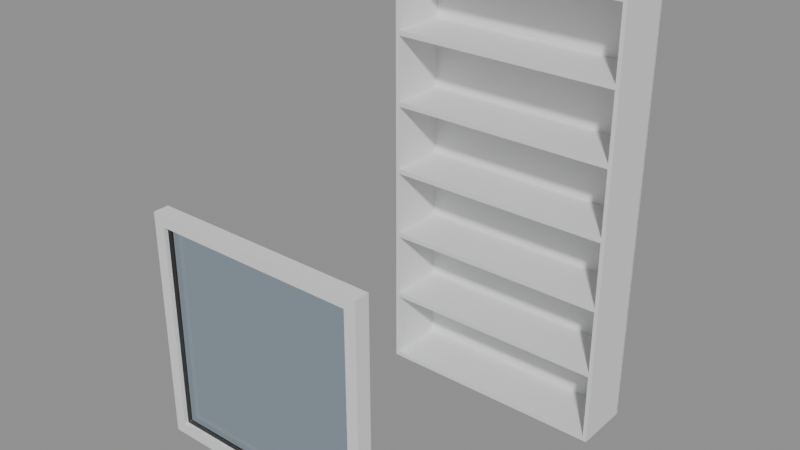 # Source: e0562_after.blend  (saved by Blender 5.2.44; exported with 4.5.12 LTS)
import bpy
from mathutils import Matrix  # noqa: F401  (used for matrix-valued properties, if any)

bpy.ops.wm.read_factory_settings(use_empty=True)
scene = bpy.context.scene
scene.name = 'Scene'

# ---- materials (node trees are filled in below, after node groups)
mat_madera_roble = bpy.data.materials.new('Madera_Roble')
mat_marco_pintura = bpy.data.materials.new('Marco_Pintura')
mat_vidrio = bpy.data.materials.new('Vidrio')

# ---- material node trees
mat_madera_roble.use_nodes = True; mat_madera_roble.node_tree.nodes.clear()
_N = mat_madera_roble.node_tree.nodes; _L = mat_madera_roble.node_tree.links
n0 = _N.new('ShaderNodeBsdfPrincipled'); n0.name = 'Principled BSDF'; n0.location = (-200, 100)
n0.inputs[3].default_value = 1.45
n0.inputs[10].default_value = 0.005
n1 = _N.new('ShaderNodeOutputMaterial'); n1.name = 'Material Output'; n1.location = (200, 100)
_L.new(n0.outputs[0], n1.inputs[0])
n1.is_active_output = True
mat_marco_pintura.use_nodes = True; mat_marco_pintura.node_tree.nodes.clear()
_N = mat_marco_pintura.node_tree.nodes; _L = mat_marco_pintura.node_tree.links
n0 = _N.new('ShaderNodeBsdfPrincipled'); n0.name = 'Principled BSDF'; n0.location = (-200, 100)
n0.inputs[3].default_value = 1.45
n0.inputs[10].default_value = 0.005
n1 = _N.new('ShaderNodeOutputMaterial'); n1.name = 'Material Output'; n1.location = (200, 100)
_L.new(n0.outputs[0], n1.inputs[0])
n1.is_active_output = True
mat_vidrio.use_nodes = True; mat_vidrio.node_tree.nodes.clear()
_N = mat_vidrio.node_tree.nodes; _L = mat_vidrio.node_tree.links
n0 = _N.new('ShaderNodeBsdfPrincipled'); n0.name = 'Principled BSDF'; n0.location = (-200, 100)
n0.inputs[0].default_value = (0.7, 0.85, 1.0, 1.0)
n0.inputs[2].default_value = 0.05
n0.inputs[3].default_value = 1.45
n0.inputs[10].default_value = 0.005
n0.inputs[18].default_value = 1.0
n1 = _N.new('ShaderNodeOutputMaterial'); n1.name = 'Material Output'; n1.location = (200, 100)
_L.new(n0.outputs[0], n1.inputs[0])
n1.is_active_output = True

# ---- meshes
me_estanteria_living_lat_izq_mesh = bpy.data.meshes.new('Estanteria_Living_Lat_Izq_mesh')
me_estanteria_living_lat_izq_mesh.from_pydata([(0.0, 0.0, 0.0), (0.02, 0.0, 0.0), (0.02, 0.3, 0.0), (0.0, 0.3, 0.0), (0.0, 0.0, 2.2), (0.02, 0.0, 2.2), (0.02, 0.3, 2.2), (0.0, 0.3, 2.2)], [], [(0, 1, 2, 3), (4, 5, 6, 7), (0, 1, 5, 4), (1, 2, 6, 5), (2, 3, 7, 6), (3, 0, 4, 7)])
me_estanteria_living_lat_izq_mesh.materials.append(mat_madera_roble)
me_estanteria_living_lat_izq_mesh.update()
me_estanteria_living_lat_der_mesh = bpy.data.meshes.new('Estanteria_Living_Lat_Der_mesh')
me_estanteria_living_lat_der_mesh.from_pydata([(0.0, 0.0, 0.0), (0.02, 0.0, 0.0), (0.02, 0.3, 0.0), (0.0, 0.3, 0.0), (0.0, 0.0, 2.2), (0.02, 0.0, 2.2), (0.02, 0.3, 2.2), (0.0, 0.3, 2.2)], [], [(0, 1, 2, 3), (4, 5, 6, 7), (0, 1, 5, 4), (1, 2, 6, 5), (2, 3, 7, 6), (3, 0, 4, 7)])
me_estanteria_living_lat_der_mesh.materials.append(mat_madera_roble)
me_estanteria_living_lat_der_mesh.update()
me_estanteria_living_base_mesh = bpy.data.meshes.new('Estanteria_Living_Base_mesh')
me_estanteria_living_base_mesh.from_pydata([(0.0, 0.0, 0.0), (1.16, 0.0, 0.0), (1.16, 0.3, 0.0), (0.0, 0.3, 0.0), (0.0, 0.0, 0.025), (1.16, 0.0, 0.025), (1.16, 0.3, 0.025), (0.0, 0.3, 0.025)], [], [(0, 1, 2, 3), (4, 5, 6, 7), (0, 1, 5, 4), (1, 2, 6, 5), (2, 3, 7, 6), (3, 0, 4, 7)])
me_estanteria_living_base_mesh.materials.append(mat_madera_roble)
me_estanteria_living_base_mesh.update()
me_estanteria_living_tapa_mesh = bpy.data.meshes.new('Estanteria_Living_Tapa_mesh')
me_estanteria_living_tapa_mesh.from_pydata([(0.0, 0.0, 0.0), (1.16, 0.0, 0.0), (1.16, 0.3, 0.0), (0.0, 0.3, 0.0), (0.0, 0.0, 0.025), (1.16, 0.0, 0.025), (1.16, 0.3, 0.025), (0.0, 0.3, 0.025)], [], [(0, 1, 2, 3), (4, 5, 6, 7), (0, 1, 5, 4), (1, 2, 6, 5), (2, 3, 7, 6), (3, 0, 4, 7)])
me_estanteria_living_tapa_mesh.materials.append(mat_madera_roble)
me_estanteria_living_tapa_mesh.update()
me_estanteria_living_estante_1_mesh = bpy.data.meshes.new('Estanteria_Living_Estante_1_mesh')
me_estanteria_living_estante_1_mesh.from_pydata([(0.0, 0.0, 0.0), (1.16, 0.0, 0.0), (1.16, 0.3, 0.0), (0.0, 0.3, 0.0), (0.0, 0.0, 0.025), (1.16, 0.0, 0.025), (1.16, 0.3, 0.025), (0.0, 0.3, 0.025)], [], [(0, 1, 2, 3), (4, 5, 6, 7), (0, 1, 5, 4), (1, 2, 6, 5), (2, 3, 7, 6), (3, 0, 4, 7)])
me_estanteria_living_estante_1_mesh.materials.append(mat_madera_roble)
me_estanteria_living_estante_1_mesh.update()
me_estanteria_living_estante_2_mesh = bpy.data.meshes.new('Estanteria_Living_Estante_2_mesh')
me_estanteria_living_estante_2_mesh.from_pydata([(0.0, 0.0, 0.0), (1.16, 0.0, 0.0), (1.16, 0.3, 0.0), (0.0, 0.3, 0.0), (0.0, 0.0, 0.025), (1.16, 0.0, 0.025), (1.16, 0.3, 0.025), (0.0, 0.3, 0.025)], [], [(0, 1, 2, 3), (4, 5, 6, 7), (0, 1, 5, 4), (1, 2, 6, 5), (2, 3, 7, 6), (3, 0, 4, 7)])
me_estanteria_living_estante_2_mesh.materials.append(mat_madera_roble)
me_estanteria_living_estante_2_mesh.update()
me_estanteria_living_estante_3_mesh = bpy.data.meshes.new('Estanteria_Living_Estante_3_mesh')
me_estanteria_living_estante_3_mesh.from_pydata([(0.0, 0.0, 0.0), (1.16, 0.0, 0.0), (1.16, 0.3, 0.0), (0.0, 0.3, 0.0), (0.0, 0.0, 0.025), (1.16, 0.0, 0.025), (1.16, 0.3, 0.025), (0.0, 0.3, 0.025)], [], [(0, 1, 2, 3), (4, 5, 6, 7), (0, 1, 5, 4), (1, 2, 6, 5), (2, 3, 7, 6), (3, 0, 4, 7)])
me_estanteria_living_estante_3_mesh.materials.append(mat_madera_roble)
me_estanteria_living_estante_3_mesh.update()
me_estanteria_living_estante_4_mesh = bpy.data.meshes.new('Estanteria_Living_Estante_4_mesh')
me_estanteria_living_estante_4_mesh.from_pydata([(0.0, 0.0, 0.0), (1.16, 0.0, 0.0), (1.16, 0.3, 0.0), (0.0, 0.3, 0.0), (0.0, 0.0, 0.025), (1.16, 0.0, 0.025), (1.16, 0.3, 0.025), (0.0, 0.3, 0.025)], [], [(0, 1, 2, 3), (4, 5, 6, 7), (0, 1, 5, 4), (1, 2, 6, 5), (2, 3, 7, 6), (3, 0, 4, 7)])
me_estanteria_living_estante_4_mesh.materials.append(mat_madera_roble)
me_estanteria_living_estante_4_mesh.update()
me_estanteria_living_estante_5_mesh = bpy.data.meshes.new('Estanteria_Living_Estante_5_mesh')
me_estanteria_living_estante_5_mesh.from_pydata([(0.0, 0.0, 0.0), (1.16, 0.0, 0.0), (1.16, 0.3, 0.0), (0.0, 0.3, 0.0), (0.0, 0.0, 0.025), (1.16, 0.0, 0.025), (1.16, 0.3, 0.025), (0.0, 0.3, 0.025)], [], [(0, 1, 2, 3), (4, 5, 6, 7), (0, 1, 5, 4), (1, 2, 6, 5), (2, 3, 7, 6), (3, 0, 4, 7)])
me_estanteria_living_estante_5_mesh.materials.append(mat_madera_roble)
me_estanteria_living_estante_5_mesh.update()
me_estanteria_living_fondo_mesh = bpy.data.meshes.new('Estanteria_Living_Fondo_mesh')
me_estanteria_living_fondo_mesh.from_pydata([(0.0, 0.0, 0.0), (1.2, 0.0, 0.0), (1.2, 0.01, 0.0), (0.0, 0.01, 0.0), (0.0, 0.0, 2.2), (1.2, 0.0, 2.2), (1.2, 0.01, 2.2), (0.0, 0.01, 2.2)], [], [(0, 1, 2, 3), (4, 5, 6, 7), (0, 1, 5, 4), (1, 2, 6, 5), (2, 3, 7, 6), (3, 0, 4, 7)])
me_estanteria_living_fondo_mesh.materials.append(mat_madera_roble)
me_estanteria_living_fondo_mesh.update()
me_ventana_nuevo_jamba_izq_mesh = bpy.data.meshes.new('Ventana_Nuevo_Jamba_Izq_mesh')
me_ventana_nuevo_jamba_izq_mesh.from_pydata([(0.0, 0.0, 0.0), (0.06, 0.0, 0.0), (0.06, 0.08, 0.0), (0.0, 0.08, 0.0), (0.0, 0.0, 1.2), (0.06, 0.0, 1.2), (0.06, 0.08, 1.2), (0.0, 0.08, 1.2)], [], [(0, 1, 2, 3), (4, 5, 6, 7), (0, 1, 5, 4), (1, 2, 6, 5), (2, 3, 7, 6), (3, 0, 4, 7)])
me_ventana_nuevo_jamba_izq_mesh.materials.append(mat_marco_pintura)
me_ventana_nuevo_jamba_izq_mesh.update()
me_ventana_nuevo_jamba_der_mesh = bpy.data.meshes.new('Ventana_Nuevo_Jamba_Der_mesh')
me_ventana_nuevo_jamba_der_mesh.from_pydata([(0.0, 0.0, 0.0), (0.06, 0.0, 0.0), (0.06, 0.08, 0.0), (0.0, 0.08, 0.0), (0.0, 0.0, 1.2), (0.06, 0.0, 1.2), (0.06, 0.08, 1.2), (0.0, 0.08, 1.2)], [], [(0, 1, 2, 3), (4, 5, 6, 7), (0, 1, 5, 4), (1, 2, 6, 5), (2, 3, 7, 6), (3, 0, 4, 7)])
me_ventana_nuevo_jamba_der_mesh.materials.append(mat_marco_pintura)
me_ventana_nuevo_jamba_der_mesh.update()
me_ventana_nuevo_trav_inf_mesh = bpy.data.meshes.new('Ventana_Nuevo_Trav_Inf_mesh')
me_ventana_nuevo_trav_inf_mesh.from_pydata([(0.0, 0.0, 0.0), (1.08, 0.0, 0.0), (1.08, 0.08, 0.0), (0.0, 0.08, 0.0), (0.0, 0.0, 0.06), (1.08, 0.0, 0.06), (1.08, 0.08, 0.06), (0.0, 0.08, 0.06)], [], [(0, 1, 2, 3), (4, 5, 6, 7), (0, 1, 5, 4), (1, 2, 6, 5), (2, 3, 7, 6), (3, 0, 4, 7)])
me_ventana_nuevo_trav_inf_mesh.materials.append(mat_marco_pintura)
me_ventana_nuevo_trav_inf_mesh.update()
me_ventana_nuevo_trav_sup_mesh = bpy.data.meshes.new('Ventana_Nuevo_Trav_Sup_mesh')
me_ventana_nuevo_trav_sup_mesh.from_pydata([(0.0, 0.0, 0.0), (1.08, 0.0, 0.0), (1.08, 0.08, 0.0), (0.0, 0.08, 0.0), (0.0, 0.0, 0.06), (1.08, 0.0, 0.06), (1.08, 0.08, 0.06), (0.0, 0.08, 0.06)], [], [(0, 1, 2, 3), (4, 5, 6, 7), (0, 1, 5, 4), (1, 2, 6, 5), (2, 3, 7, 6), (3, 0, 4, 7)])
me_ventana_nuevo_trav_sup_mesh.materials.append(mat_marco_pintura)
me_ventana_nuevo_trav_sup_mesh.update()
me_ventana_nuevo_vidrio_1_1_mesh = bpy.data.meshes.new('Ventana_Nuevo_Vidrio_1_1_mesh')
me_ventana_nuevo_vidrio_1_1_mesh.from_pydata([(0.0, 0.0, 0.0), (1.08, 0.0, 0.0), (1.08, 0.06, 0.0), (0.0, 0.06, 0.0), (0.0, 0.0, 1.08), (1.08, 0.0, 1.08), (1.08, 0.06, 1.08), (0.0, 0.06, 1.08)], [], [(0, 1, 2, 3), (4, 5, 6, 7), (0, 1, 5, 4), (1, 2, 6, 5), (2, 3, 7, 6), (3, 0, 4, 7)])
me_ventana_nuevo_vidrio_1_1_mesh.materials.append(mat_vidrio)
me_ventana_nuevo_vidrio_1_1_mesh.update()

# ---- objects
ob_estanteria_living = bpy.data.objects.new('Estanteria_Living', None)
ob_estanteria_living_lat_izq = bpy.data.objects.new('Estanteria_Living_Lat_Izq', me_estanteria_living_lat_izq_mesh)
ob_estanteria_living_lat_der = bpy.data.objects.new('Estanteria_Living_Lat_Der', me_estanteria_living_lat_der_mesh)
ob_estanteria_living_base = bpy.data.objects.new('Estanteria_Living_Base', me_estanteria_living_base_mesh)
ob_estanteria_living_tapa = bpy.data.objects.new('Estanteria_Living_Tapa', me_estanteria_living_tapa_mesh)
ob_estanteria_living_estante_1 = bpy.data.objects.new('Estanteria_Living_Estante_1', me_estanteria_living_estante_1_mesh)
ob_estanteria_living_estante_2 = bpy.data.objects.new('Estanteria_Living_Estante_2', me_estanteria_living_estante_2_mesh)
ob_estanteria_living_estante_3 = bpy.data.objects.new('Estanteria_Living_Estante_3', me_estanteria_living_estante_3_mesh)
ob_estanteria_living_estante_4 = bpy.data.objects.new('Estanteria_Living_Estante_4', me_estanteria_living_estante_4_mesh)
ob_estanteria_living_estante_5 = bpy.data.objects.new('Estanteria_Living_Estante_5', me_estanteria_living_estante_5_mesh)
ob_estanteria_living_fondo = bpy.data.objects.new('Estanteria_Living_Fondo', me_estanteria_living_fondo_mesh)
ob_ventana_nuevo = bpy.data.objects.new('Ventana_Nuevo', None)
ob_ventana_nuevo_jamba_izq = bpy.data.objects.new('Ventana_Nuevo_Jamba_Izq', me_ventana_nuevo_jamba_izq_mesh)
ob_ventana_nuevo_jamba_der = bpy.data.objects.new('Ventana_Nuevo_Jamba_Der', me_ventana_nuevo_jamba_der_mesh)
ob_ventana_nuevo_trav_inf = bpy.data.objects.new('Ventana_Nuevo_Trav_Inf', me_ventana_nuevo_trav_inf_mesh)
ob_ventana_nuevo_trav_sup = bpy.data.objects.new('Ventana_Nuevo_Trav_Sup', me_ventana_nuevo_trav_sup_mesh)
ob_ventana_nuevo_vidrio_1_1 = bpy.data.objects.new('Ventana_Nuevo_Vidrio_1_1', me_ventana_nuevo_vidrio_1_1_mesh)

# ---- transforms, parenting, visibility, modifiers, constraints
ob_estanteria_living.location = (0.0, 0.0, 0.0)
ob_estanteria_living.empty_display_type = 'ARROWS'
ob_estanteria_living_lat_izq.parent = ob_estanteria_living
ob_estanteria_living_lat_izq.location = (0.0, 0.0, 0.0)
ob_estanteria_living_lat_der.parent = ob_estanteria_living
ob_estanteria_living_lat_der.location = (1.18, 0.0, 0.0)
ob_estanteria_living_base.parent = ob_estanteria_living
ob_estanteria_living_base.location = (0.02, 0.0, 0.0)
ob_estanteria_living_tapa.parent = ob_estanteria_living
ob_estanteria_living_tapa.location = (0.02, 0.0, 2.175)
ob_estanteria_living_estante_1.parent = ob_estanteria_living
ob_estanteria_living_estante_1.location = (0.02, 0.0, 0.3708)
ob_estanteria_living_estante_2.parent = ob_estanteria_living
ob_estanteria_living_estante_2.location = (0.02, 0.0, 0.7292)
ob_estanteria_living_estante_3.parent = ob_estanteria_living
ob_estanteria_living_estante_3.location = (0.02, 0.0, 1.087)
ob_estanteria_living_estante_4.parent = ob_estanteria_living
ob_estanteria_living_estante_4.location = (0.02, 0.0, 1.446)
ob_estanteria_living_estante_5.parent = ob_estanteria_living
ob_estanteria_living_estante_5.location = (0.02, 0.0, 1.804)
ob_estanteria_living_fondo.parent = ob_estanteria_living
ob_estanteria_living_fondo.location = (0.0, 0.29, 0.0)
ob_ventana_nuevo.location = (-0.4, -1.2, 0.0)
ob_ventana_nuevo.empty_display_type = 'ARROWS'
ob_ventana_nuevo_jamba_izq.parent = ob_ventana_nuevo
ob_ventana_nuevo_jamba_izq.location = (0.0, 0.0, 0.0)
ob_ventana_nuevo_jamba_der.parent = ob_ventana_nuevo
ob_ventana_nuevo_jamba_der.location = (1.14, 0.0, 0.0)
ob_ventana_nuevo_trav_inf.parent = ob_ventana_nuevo
ob_ventana_nuevo_trav_inf.location = (0.06, 0.0, 0.0)
ob_ventana_nuevo_trav_sup.parent = ob_ventana_nuevo
ob_ventana_nuevo_trav_sup.location = (0.06, 0.0, 1.14)
ob_ventana_nuevo_vidrio_1_1.parent = ob_ventana_nuevo
ob_ventana_nuevo_vidrio_1_1.location = (0.06, 0.02, 0.06)

# ---- collection membership
scene.collection.objects.link(ob_estanteria_living)
scene.collection.objects.link(ob_estanteria_living_lat_izq)
scene.collection.objects.link(ob_estanteria_living_lat_der)
scene.collection.objects.link(ob_estanteria_living_base)
scene.collection.objects.link(ob_estanteria_living_tapa)
scene.collection.objects.link(ob_estanteria_living_estante_1)
scene.collection.objects.link(ob_estanteria_living_estante_2)
scene.collection.objects.link(ob_estanteria_living_estante_3)
scene.collection.objects.link(ob_estanteria_living_estante_4)
scene.collection.objects.link(ob_estanteria_living_estante_5)
scene.collection.objects.link(ob_estanteria_living_fondo)
scene.collection.objects.link(ob_ventana_nuevo)
scene.collection.objects.link(ob_ventana_nuevo_jamba_izq)
scene.collection.objects.link(ob_ventana_nuevo_jamba_der)
scene.collection.objects.link(ob_ventana_nuevo_trav_inf)
scene.collection.objects.link(ob_ventana_nuevo_trav_sup)
scene.collection.objects.link(ob_ventana_nuevo_vidrio_1_1)

# ---- scene / render settings (as saved in the file)
scene.frame_start = 1; scene.frame_end = 250; scene.frame_set(1)
scene.render.engine = 'BLENDER_EEVEE_NEXT'
scene.render.bake_bias = 0.0
scene.render.bake_samples = 0
scene.render.compositor_device = 'GPU'
scene.eevee.use_volume_custom_range = False
scene.eevee.fast_gi_thickness_near = 0.1
scene.eevee.fast_gi_thickness_far = 0.0
scene.eevee.ray_tracing_options.screen_trace_thickness = 0.1
bpy.context.view_layer.update()

# ---- added for rendering (the .blend has no active camera and no usable light): camera, sun + grey world if the file has none
cam_auto = bpy.data.cameras.new('AutoCamera')
cam_auto.lens = 50.0
cam_auto.sensor_width = 36.0
cam_auto.clip_end = 1000.0
ob_auto_camera = bpy.data.objects.new('AutoCamera', cam_auto)
scene.collection.objects.link(ob_auto_camera)
ob_auto_camera.location = (3.27416, -3.89899, 3.39933)
ob_auto_camera.rotation_euler = (1.09748, -7.21219e-08, 0.694738)
scene.camera = ob_auto_camera
light_auto_sun = bpy.data.lights.new('AutoSun', 'SUN')
light_auto_sun.energy = 3.0
light_auto_sun.angle = 0.0523599
ob_auto_sun = bpy.data.objects.new('AutoSun', light_auto_sun)
scene.collection.objects.link(ob_auto_sun)
ob_auto_sun.rotation_euler = (0.872665, 0.174533, 0.523599)
if scene.world is None:
    world_auto = bpy.data.worlds.new('AutoWorld')
    world_auto.color = (0.3, 0.3, 0.3)
    scene.world = world_auto
bpy.context.view_layer.update()
